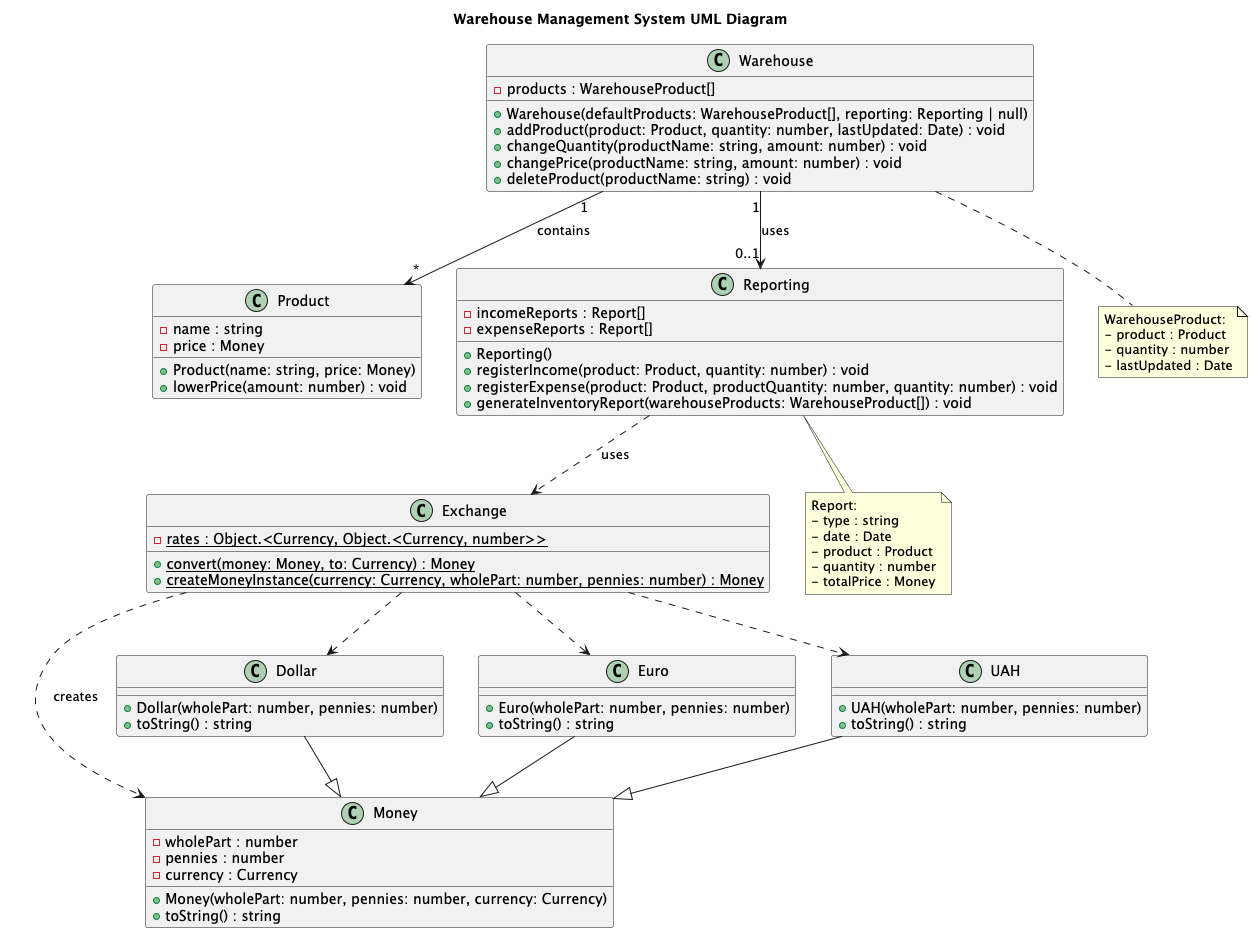

The diagram above was rendered by PlantUML. Its source (embedded in the PNG):
@startuml
title Warehouse Management System UML Diagram

' Define enums and types if needed
' Note: "Currency" is defined as a union type ("USD" | "EUR" | "UAH") in the code

' Base class for money
class Money {
  - wholePart : number
  - pennies : number
  - currency : Currency
  + Money(wholePart: number, pennies: number, currency: Currency)
  + toString() : string
}

' Derived classes for specific currencies
class Dollar {
  + Dollar(wholePart: number, pennies: number)
  + toString() : string
}
class Euro {
  + Euro(wholePart: number, pennies: number)
  + toString() : string
}
class UAH {
  + UAH(wholePart: number, pennies: number)
  + toString() : string
}

Dollar --|> Money
Euro --|> Money
UAH --|> Money

' Exchange class (static methods)
class Exchange {
  {static} - rates : Object.<Currency, Object.<Currency, number>>
  {static} + convert(money: Money, to: Currency) : Money
  {static} + createMoneyInstance(currency: Currency, wholePart: number, pennies: number) : Money
}

' Product class
class Product {
  - name : string
  - price : Money
  + Product(name: string, price: Money)
  + lowerPrice(amount: number) : void
}

' Warehouse class
class Warehouse {
  - products : WarehouseProduct[]
  + Warehouse(defaultProducts: WarehouseProduct[], reporting: Reporting | null)
  + addProduct(product: Product, quantity: number, lastUpdated: Date) : void
  + changeQuantity(productName: string, amount: number) : void
  + changePrice(productName: string, amount: number) : void
  + deleteProduct(productName: string) : void
}

' Reporting class
class Reporting {
  - incomeReports : Report[]
  - expenseReports : Report[]
  + Reporting()
  + registerIncome(product: Product, quantity: number) : void
  + registerExpense(product: Product, productQuantity: number, quantity: number) : void
  + generateInventoryReport(warehouseProducts: WarehouseProduct[]) : void
}

' Relationships
Warehouse "1" --> "*" Product : contains
Warehouse "1" --> "0..1" Reporting : uses

Exchange ..> Money : creates
Exchange ..> Dollar
Exchange ..> Euro
Exchange ..> UAH

Reporting ..> Exchange : uses

' Note: WarehouseProduct and Report are defined as typedefs in the code.
' They can be represented as notes or stereotypes if needed.
note "WarehouseProduct:\n- product : Product\n- quantity : number\n- lastUpdated : Date" as NP
note "Report:\n- type : string\n- date : Date\n- product : Product\n- quantity : number\n- totalPrice : Money" as NR

Warehouse .. NP
Reporting .. NR

@enduml